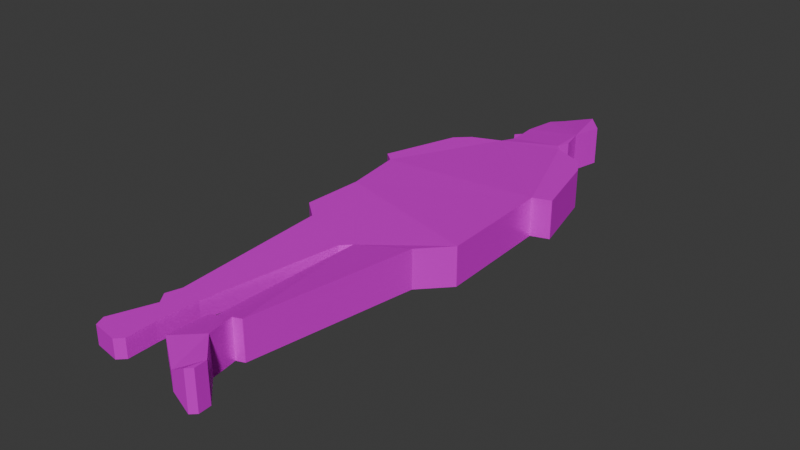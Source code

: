 # Source: round1-guy.blend  (saved by Blender 4.3.34; exported with 4.5.12 LTS)
import bpy
from mathutils import Matrix  # noqa: F401  (used for matrix-valued properties, if any)

bpy.ops.wm.read_factory_settings(use_empty=True)
scene = bpy.context.scene
scene.name = 'Scene'

# ---- collections
col_collection = bpy.data.collections.new('Collection'); scene.collection.children.link(col_collection)

# ---- images (referenced by path relative to the original .blend; pixels are not part of the script)
import os
ASSET_DIR = os.environ.get("B2B_ASSET_DIR", "")  # directory of the original .blend (textures are referenced by path, not embedded)
HERE = os.path.dirname(os.path.abspath(__file__))  # packed textures are extracted next to this script under _unpacked/

def load_image(name, relpath, width, height, colorspace="sRGB"):
    """Load a texture the original file referenced (path relative to the .blend, or extracted next to this script)."""
    p = next((c for c in (os.path.join(HERE, relpath), os.path.join(ASSET_DIR, relpath)) if relpath and os.path.exists(c)), "")
    if p:
        img = bpy.data.images.load(p, check_existing=True)
        img.name = name
    else:  # same state as the original file: an image datablock whose file is absent (Cycles renders it pink)
        img = bpy.data.images.new(name, width, height)
        img.source = "FILE"
        img.filepath = "//" + (relpath or name)
    img.colorspace_settings.name = colorspace
    return img
img_round1_guy_png = load_image('round1-guy.png', 'round1-guy.png', 1024, 1024, 'sRGB')

# ---- materials (node trees are filled in below, after node groups)
mat_material = bpy.data.materials.new('Material')
mat_material.alpha_threshold = 0.0
mat_material.roughness = 0.5
mat_material.line_color = (0.0, 0.0, 0.0, 1.0)

# ---- material node trees
mat_material.use_nodes = True; mat_material.node_tree.nodes.clear()
_N = mat_material.node_tree.nodes; _L = mat_material.node_tree.links
n0 = _N.new('ShaderNodeOutputMaterial'); n0.name = 'Material Output'; n0.location = (300, 300)
n1 = _N.new('ShaderNodeBsdfPrincipled'); n1.name = 'Principled BSDF'; n1.location = (10, 300)
n1.inputs[1].default_value = 0.3091
n1.inputs[2].default_value = 0.2909
n1.inputs[3].default_value = 1.0
n2 = _N.new('ShaderNodeTexImage'); n2.name = 'Image Texture'; n2.location = (-280, 280)
n2.image = img_round1_guy_png
_L.new(n1.outputs[0], n0.inputs[0])
_L.new(n2.outputs[0], n1.inputs[0])
n0.is_active_output = True

# ---- world
world_world = bpy.data.worlds.new('World'); scene.world = world_world
world_world.use_nodes = True; world_world.node_tree.nodes.clear()
_N = world_world.node_tree.nodes; _L = world_world.node_tree.links
n0 = _N.new('ShaderNodeOutputWorld'); n0.name = 'World Output'; n0.location = (300, 300)
n1 = _N.new('ShaderNodeBackground'); n1.name = 'Background'; n1.location = (10, 300)
n1.inputs[0].default_value = (0.05088, 0.05088, 0.05088, 1.0)
_L.new(n1.outputs[0], n0.inputs[0])
n0.is_active_output = True
world_world.color = (0.05088, 0.05088, 0.05088)
world_world.sun_shadow_jitter_overblur = 0.0

# ---- meshes
me_plane_001 = bpy.data.meshes.new('Plane.001')
me_plane_001.from_pydata([(0.2679, 1.936, 0.08212), (0.324, 2.179, 0.08212), (-0.08223, 2.31, 0.0), (0.1824, 2.337, 0.08212), (0.3133, 1.749, 0.08212), (0.2759, 1.658, 0.08212), (0.3187, 1.597, 0.08212), (0.5646, 1.49, 0.08212), (0.6501, 1.345, 0.08212), (0.7917, 0.768, 0.08212), (0.6501, 0.7199, 0.08212), (0.6848, -0.2209, 0.08212), (0.4764, -0.4427, 0.08212), (0.2572, -1.763, 0.08212), (0.1931, -1.787, 0.08212), (0.2251, -1.996, 0.08212), (0.4229, -2.185, 0.08212), (0.4282, -2.284, 0.08212), (0.3855, -2.324, 0.08212), (0.2465, -2.306, 0.0), (-0.05818, -2.092, 0.0), (-0.03947, -1.768, 0.0), (0.003293, -1.744, 0.0), (0.03269, -0.5336, 0.0), (-0.0368, -0.6084, 0.0), (-0.2105, -1.702, 0.0), (-0.2239, -2.033, 0.0), (-0.2185, -2.263, 0.0), (-0.272, -2.316, 0.0), (-0.4751, -2.282, 0.0), (-0.5099, -2.201, 0.0), (-0.3842, -1.87, 0.0), (-0.4484, -1.782, 0.0), (-0.411, -1.661, 0.0), (-0.4912, -0.3919, 0.0), (-0.6542, -0.2556, 0.0), (-0.6328, 0.2388, 0.0), (-0.705, 0.7279, 0.0), (-0.7958, 0.8001, 0.0), (-0.5954, 1.412, 0.0), (-0.4831, 1.519, 0.0), (-0.2453, 1.615, 0.0), (-0.1918, 1.717, 0.0), (-0.2399, 1.797, 0.0), (-0.1945, 1.848, 0.0), (-0.2052, 1.971, 0.0), (-0.1624, 2.227, 0.0), (-0.1624, 2.227, 0.0), (0.2679, 1.936, -0.2304), (0.324, 2.179, -0.2304), (-0.08223, 2.31, -0.1483), (0.1824, 2.337, -0.2304), (0.3133, 1.749, -0.2304), (0.2759, 1.658, -0.2304), (0.3187, 1.597, -0.2304), (0.5646, 1.49, -0.2304), (0.6501, 1.345, -0.2304), (0.7917, 0.768, -0.2304), (0.6501, 0.7199, -0.2304), (0.6848, -0.2209, -0.2304), (0.4764, -0.4427, -0.2304), (0.2572, -1.763, -0.2304), (0.1931, -1.787, -0.2304), (0.2251, -1.996, -0.2304), (0.4229, -2.185, -0.2304), (0.4282, -2.284, -0.2304), (0.3855, -2.324, -0.2304), (0.2465, -2.306, -0.1483), (-0.05818, -2.092, -0.1483), (-0.03947, -1.768, -0.1483), (0.003293, -1.744, -0.1483), (0.03269, -0.5336, -0.1483), (-0.0368, -0.6084, -0.1483), (-0.2105, -1.702, -0.1483), (-0.2239, -2.033, -0.1483), (-0.2185, -2.263, -0.1483), (-0.272, -2.316, -0.1483), (-0.4751, -2.282, -0.1483), (-0.5099, -2.201, -0.1483), (-0.3842, -1.87, -0.1483), (-0.4484, -1.782, -0.1483), (-0.411, -1.661, -0.1483), (-0.4912, -0.3919, -0.1483), (-0.6542, -0.2556, -0.1483), (-0.6328, 0.2388, -0.1483), (-0.705, 0.7279, -0.1483), (-0.7958, 0.8001, -0.1483), (-0.5954, 1.412, -0.1483), (-0.4831, 1.519, -0.1483), (-0.2453, 1.615, -0.1483), (-0.1918, 1.717, -0.1483), (-0.2399, 1.797, -0.1483), (-0.1945, 1.848, -0.1483), (-0.2052, 1.971, -0.1483), (-0.1624, 2.227, -0.1483), (-0.1624, 2.227, -0.1483)], [], [(6, 53, 5), (33, 80, 32), (20, 67, 19), (47, 94, 46), (7, 54, 6), (34, 81, 33), (21, 68, 20), (47, 2, 50), (8, 55, 7), (35, 82, 34), (22, 69, 21), (9, 56, 8), (36, 83, 35), (23, 70, 22), (10, 57, 9), (37, 84, 36), (24, 71, 23), (11, 58, 10), (38, 85, 37), (25, 72, 24), (12, 59, 11), (39, 86, 38), (26, 73, 25), (13, 60, 12), (40, 87, 39), (27, 74, 26), (14, 61, 13), (41, 88, 40), (4, 48, 0), (28, 75, 27), (15, 62, 14), (42, 89, 41), (0, 49, 1), (29, 76, 28), (16, 63, 15), (43, 90, 42), (1, 51, 3), (30, 77, 29), (17, 64, 16), (44, 91, 43), (3, 50, 2), (31, 78, 30), (18, 65, 17), (45, 92, 44), (5, 52, 4), (32, 79, 31), (19, 66, 18), (46, 93, 45), (2, 47, 46), (94, 95, 50), (6, 54, 53), (33, 81, 80), (20, 68, 67), (47, 95, 94), (7, 55, 54), (34, 82, 81), (21, 69, 68), (47, 50, 95), (8, 56, 55), (35, 83, 82), (22, 70, 69), (9, 57, 56), (36, 84, 83), (23, 71, 70), (10, 58, 57), (37, 85, 84), (24, 72, 71), (11, 59, 58), (38, 86, 85), (25, 73, 72), (12, 60, 59), (39, 87, 86), (26, 74, 73), (13, 61, 60), (40, 88, 87), (27, 75, 74), (14, 62, 61), (41, 89, 88), (4, 52, 48), (28, 76, 75), (15, 63, 62), (42, 90, 89), (0, 48, 49), (29, 77, 76), (16, 64, 63), (43, 91, 90), (1, 49, 51), (30, 78, 77), (17, 65, 64), (44, 92, 91), (3, 51, 50), (31, 79, 78), (18, 66, 65), (45, 93, 92), (5, 53, 52), (32, 80, 79), (19, 67, 66), (46, 94, 93), (0, 1, 3), (44, 43, 42), (41, 40, 39), (41, 39, 37), (39, 38, 37), (42, 41, 5), (41, 37, 10), (10, 37, 36), (36, 35, 34), (23, 36, 34), (36, 23, 11), (23, 34, 24), (33, 32, 25), (32, 31, 25), (34, 33, 24), (31, 30, 26), (30, 29, 27), (26, 30, 27), (29, 28, 27), (31, 26, 25), (33, 25, 24), (10, 36, 11), (44, 42, 5), (41, 10, 6), (0, 3, 2), (5, 4, 0), (8, 7, 6), (5, 0, 44), (0, 2, 46), (45, 0, 46), (9, 8, 10), (8, 6, 10), (6, 5, 41), (12, 11, 23), (45, 44, 0), (22, 21, 14), (21, 20, 15), (21, 15, 14), (20, 19, 15), (19, 18, 16), (18, 17, 16), (16, 15, 19), (14, 13, 22), (13, 12, 23), (13, 23, 22), (48, 52, 53), (54, 55, 56), (54, 56, 58), (56, 57, 58), (58, 59, 84), (59, 60, 71), (53, 54, 89), (54, 58, 89), (53, 90, 92), (59, 71, 84), (60, 61, 71), (61, 62, 70), (71, 61, 70), (90, 53, 89), (63, 64, 67), (64, 65, 66), (48, 53, 92), (64, 66, 67), (67, 68, 63), (68, 69, 63), (69, 70, 62), (63, 69, 62), (51, 49, 48), (51, 48, 50), (50, 48, 94), (90, 91, 92), (87, 88, 89), (86, 87, 85), (87, 89, 85), (85, 89, 58), (85, 58, 84), (82, 83, 84), (84, 71, 82), (82, 71, 72), (79, 80, 73), (80, 81, 73), (81, 82, 72), (73, 81, 72), (77, 78, 75), (78, 79, 74), (75, 76, 77), (74, 75, 78), (73, 74, 79), (48, 92, 93), (48, 93, 94)])
_uv = me_plane_001.uv_layers.new(name='UVMap')
_uv.uv.foreach_set('vector', [0.8136, 0.716, 0.7956, 0.7263, 0.8145, 0.725, 0.7471, 0.2193, 0.7715, 0.2479, 0.7685, 0.2179, 0.8217, 0.4302, 0.7968, 0.5002, 0.8285, 0.498, 0.1749, 0.2423, 0.1749, 0.2423, 0.1749, 0.2423, 0.8109, 0.6883, 0.7947, 0.7173, 0.8136, 0.716, 0.7667, 0.2911, 0.7583, 0.5249, 0.79, 0.5228, 0.8162, 0.375, 0.79, 0.4323, 0.8217, 0.4302, 0.7623, 0.8525, 0.7645, 0.8523, 0.7647, 0.855, 0.8088, 0.6681, 0.792, 0.6896, 0.8109, 0.6883, 0.9626, 0.6006, 0.9502, 0.6196, 0.9644, 0.6187, 0.7731, 0.3685, 0.7865, 0.3978, 0.7835, 0.3678, 0.8021, 0.6014, 0.7899, 0.6694, 0.8088, 0.6681, 0.9588, 0.5623, 0.9483, 0.6015, 0.9626, 0.6006, 0.7835, 0.2363, 0.7729, 0.4489, 0.8046, 0.4467, 0.7364, 0.7354, 0.7688, 0.7634, 0.7657, 0.7334, 0.9545, 0.5202, 0.9445, 0.5633, 0.9588, 0.5623, 0.3003, 0.8561, 0.2707, 0.8788, 0.3024, 0.8766, 0.6903, 0.539, 0.6833, 0.6117, 0.6975, 0.6107, 0.8076, 0.6472, 0.79, 0.6615, 0.8089, 0.6602, 0.7776, 0.3309, 0.7658, 0.4767, 0.792, 0.4749, 0.7015, 0.5684, 0.6788, 0.6249, 0.707, 0.6229, 0.8062, 0.66, 0.7936, 0.7237, 0.8125, 0.7224, 0.7741, 0.3355, 0.7523, 0.3813, 0.7785, 0.3795, 0.7922, 0.2136, 0.7836, 0.3904, 0.8098, 0.3886, 0.8044, 0.6415, 0.7873, 0.6613, 0.8062, 0.66, 0.7709, 0.3035, 0.7479, 0.3373, 0.7741, 0.3355, 0.7912, 0.2029, 0.766, 0.2154, 0.7922, 0.2136, 0.8014, 0.6114, 0.7855, 0.6428, 0.8044, 0.6415, 0.7634, 0.8541, 0.7608, 0.8575, 0.7637, 0.8574, 0.824, 0.4985, 0.8431, 0.5274, 0.8401, 0.4974, 0.8798, 0.4392, 0.8519, 0.4796, 0.8836, 0.4774, 0.7676, 0.8537, 0.765, 0.8557, 0.7678, 0.8555, 0.763, 0.8504, 0.7605, 0.8543, 0.7634, 0.8541, 0.7552, 0.3715, 0.7312, 0.395, 0.7574, 0.3933, 0.8743, 0.3848, 0.8481, 0.4414, 0.8798, 0.4392, 0.7581, 0.8488, 0.7602, 0.8514, 0.7599, 0.8487, 0.7626, 0.8466, 0.7601, 0.8506, 0.763, 0.8504, 0.7619, 0.5191, 0.732, 0.5388, 0.7637, 0.5367, 0.8726, 0.3679, 0.8426, 0.387, 0.8743, 0.3848, 0.7594, 0.8493, 0.761, 0.8519, 0.7607, 0.8492, 0.7618, 0.8461, 0.7594, 0.8504, 0.7622, 0.8502, 0.7513, 0.4129, 0.7255, 0.4744, 0.7572, 0.4723, 0.7689, 0.5079, 0.7437, 0.5196, 0.7699, 0.5178, 0.7658, 0.8559, 0.7631, 0.8581, 0.766, 0.858, 0.7585, 0.8515, 0.7604, 0.8541, 0.7602, 0.8514, 0.8596, 0.4815, 0.8857, 0.5099, 0.8827, 0.4799, 0.7674, 0.4927, 0.7427, 0.5097, 0.7689, 0.5079, 0.7654, 0.8523, 0.7629, 0.8561, 0.7658, 0.8559, 0.838, 0.9639, 0.8552, 0.9475, 0.8552, 0.9475, 0.8522, 0.9466, 0.8522, 0.9466, 0.8351, 0.9632, 0.8136, 0.716, 0.7947, 0.7173, 0.7956, 0.7263, 0.7471, 0.2193, 0.7501, 0.2493, 0.7715, 0.2479, 0.8217, 0.4302, 0.79, 0.4323, 0.7968, 0.5002, 0.1749, 0.2423, 0.1749, 0.2423, 0.1749, 0.2423, 0.8109, 0.6883, 0.792, 0.6896, 0.7947, 0.7173, 0.7667, 0.2911, 0.7351, 0.2933, 0.7583, 0.5249, 0.8162, 0.375, 0.7845, 0.3772, 0.79, 0.4323, 0.7623, 0.8525, 0.7647, 0.855, 0.7625, 0.8551, 0.8088, 0.6681, 0.7899, 0.6694, 0.792, 0.6896, 0.9626, 0.6006, 0.9483, 0.6015, 0.9502, 0.6196, 0.7731, 0.3685, 0.7761, 0.3985, 0.7865, 0.3978, 0.8021, 0.6014, 0.7832, 0.6027, 0.7899, 0.6694, 0.9588, 0.5623, 0.9445, 0.5633, 0.9483, 0.6015, 0.7835, 0.2363, 0.7518, 0.2385, 0.7729, 0.4489, 0.7364, 0.7354, 0.7394, 0.7654, 0.7688, 0.7634, 0.9545, 0.5202, 0.9403, 0.5212, 0.9445, 0.5633, 0.3003, 0.8561, 0.2686, 0.8582, 0.2707, 0.8788, 0.6903, 0.539, 0.6761, 0.5399, 0.6833, 0.6117, 0.8076, 0.6472, 0.7887, 0.6485, 0.79, 0.6615, 0.7776, 0.3309, 0.7513, 0.3327, 0.7658, 0.4767, 0.7015, 0.5684, 0.6734, 0.5704, 0.6788, 0.6249, 0.8062, 0.66, 0.7873, 0.6613, 0.7936, 0.7237, 0.7741, 0.3355, 0.7479, 0.3373, 0.7523, 0.3813, 0.7922, 0.2136, 0.766, 0.2154, 0.7836, 0.3904, 0.8044, 0.6415, 0.7855, 0.6428, 0.7873, 0.6613, 0.7709, 0.3035, 0.7446, 0.3053, 0.7479, 0.3373, 0.7912, 0.2029, 0.7649, 0.2047, 0.766, 0.2154, 0.8014, 0.6114, 0.7824, 0.6127, 0.7855, 0.6428, 0.7634, 0.8541, 0.7605, 0.8543, 0.7608, 0.8575, 0.824, 0.4985, 0.827, 0.5285, 0.8431, 0.5274, 0.8798, 0.4392, 0.8481, 0.4414, 0.8519, 0.4796, 0.7676, 0.8537, 0.7648, 0.8539, 0.765, 0.8557, 0.763, 0.8504, 0.7601, 0.8506, 0.7605, 0.8543, 0.7552, 0.3715, 0.729, 0.3733, 0.7312, 0.395, 0.8743, 0.3848, 0.8426, 0.387, 0.8481, 0.4414, 0.7581, 0.8488, 0.7584, 0.8515, 0.7602, 0.8514, 0.7626, 0.8466, 0.7598, 0.8468, 0.7601, 0.8506, 0.7619, 0.5191, 0.7302, 0.5213, 0.732, 0.5388, 0.8726, 0.3679, 0.8409, 0.37, 0.8426, 0.387, 0.7594, 0.8493, 0.7597, 0.852, 0.761, 0.8519, 0.7618, 0.8461, 0.759, 0.8462, 0.7594, 0.8504, 0.7513, 0.4129, 0.7196, 0.415, 0.7255, 0.4744, 0.7689, 0.5079, 0.7427, 0.5097, 0.7437, 0.5196, 0.7658, 0.8559, 0.7629, 0.8561, 0.7631, 0.8581, 0.7585, 0.8515, 0.7587, 0.8542, 0.7604, 0.8541, 0.8596, 0.4815, 0.8626, 0.5115, 0.8857, 0.5099, 0.7674, 0.4927, 0.7411, 0.4945, 0.7427, 0.5097, 0.7654, 0.8523, 0.7626, 0.8525, 0.7629, 0.8561, 0.7629, 0.8865, 0.7508, 0.9355, 0.7812, 0.9681, 0.8621, 0.8708, 0.8719, 0.8607, 0.8615, 0.8442, 0.873, 0.8239, 0.9241, 0.8055, 0.9482, 0.7843, 0.873, 0.8239, 0.9482, 0.7843, 0.9717, 0.6462, 0.9482, 0.7843, 0.9912, 0.6612, 0.9717, 0.6462, 0.8615, 0.8442, 0.873, 0.8239, 0.7612, 0.8301, 0.873, 0.8239, 0.9717, 0.6462, 0.6809, 0.6383, 0.6809, 0.6383, 0.9717, 0.6462, 0.9563, 0.5467, 0.9563, 0.5467, 0.9609, 0.4466, 0.9259, 0.4182, 0.8135, 0.3871, 0.9563, 0.5467, 0.9259, 0.4182, 0.9563, 0.5467, 0.8135, 0.3871, 0.6736, 0.4475, 0.8135, 0.3871, 0.9259, 0.4182, 0.8284, 0.3723, 0.9088, 0.1606, 0.9168, 0.1364, 0.8658, 0.1515, 0.9168, 0.1364, 0.9031, 0.1182, 0.8658, 0.1515, 0.9259, 0.4182, 0.9088, 0.1606, 0.8284, 0.3723, 0.9031, 0.1182, 0.9301, 0.05163, 0.8687, 0.08444, 0.9301, 0.05163, 0.9226, 0.03522, 0.8675, 0.03783, 0.8687, 0.08444, 0.9301, 0.05163, 0.8675, 0.03783, 0.9226, 0.03522, 0.879, 0.02725, 0.8675, 0.03783, 0.9031, 0.1182, 0.8687, 0.08444, 0.8658, 0.1515, 0.9088, 0.1606, 0.8658, 0.1515, 0.8284, 0.3723, 0.6809, 0.6383, 0.9563, 0.5467, 0.6736, 0.4475, 0.8621, 0.8708, 0.8615, 0.8442, 0.7612, 0.8301, 0.873, 0.8239, 0.6809, 0.6383, 0.752, 0.8175, 0.7629, 0.8865, 0.7812, 0.9681, 0.838, 0.9639, 0.7612, 0.8301, 0.7531, 0.8484, 0.7629, 0.8865, 0.6809, 0.765, 0.6993, 0.7947, 0.752, 0.8175, 0.7612, 0.8301, 0.7629, 0.8865, 0.8621, 0.8708, 0.7629, 0.8865, 0.838, 0.9639, 0.8552, 0.9475, 0.8644, 0.8957, 0.7629, 0.8865, 0.8552, 0.9475, 0.6505, 0.6474, 0.6809, 0.765, 0.6809, 0.6383, 0.6809, 0.765, 0.752, 0.8175, 0.6809, 0.6383, 0.752, 0.8175, 0.7612, 0.8301, 0.873, 0.8239, 0.7183, 0.4035, 0.6736, 0.4475, 0.8135, 0.3871, 0.8644, 0.8957, 0.8621, 0.8708, 0.7629, 0.8865, 0.8199, 0.1419, 0.8291, 0.1372, 0.7792, 0.1323, 0.8291, 0.1372, 0.8331, 0.07176, 0.7723, 0.08995, 0.8291, 0.1372, 0.7723, 0.08995, 0.7792, 0.1323, 0.8331, 0.07176, 0.7677, 0.02703, 0.7723, 0.08995, 0.7677, 0.02703, 0.7379, 0.0226, 0.7299, 0.05059, 0.7379, 0.0226, 0.7287, 0.03052, 0.7299, 0.05059, 0.7299, 0.05059, 0.7723, 0.08995, 0.7677, 0.02703, 0.7792, 0.1323, 0.7654, 0.1369, 0.8199, 0.1419, 0.7654, 0.1369, 0.7183, 0.4035, 0.8135, 0.3871, 0.7654, 0.1369, 0.8135, 0.3871, 0.8199, 0.1419, 0.7612, 0.8876, 0.7517, 0.8499, 0.7598, 0.8317, 0.7507, 0.8192, 0.6987, 0.7975, 0.6807, 0.7684, 0.7507, 0.8192, 0.6807, 0.7684, 0.6813, 0.6426, 0.6807, 0.7684, 0.6512, 0.6521, 0.6813, 0.6426, 0.6813, 0.6426, 0.6749, 0.4533, 0.954, 0.5469, 0.6749, 0.4533, 0.7193, 0.4088, 0.8136, 0.3909, 0.7598, 0.8317, 0.7507, 0.8192, 0.8704, 0.8235, 0.7507, 0.8192, 0.6813, 0.6426, 0.8704, 0.8235, 0.7598, 0.8317, 0.8589, 0.8439, 0.8594, 0.8703, 0.6749, 0.4533, 0.8136, 0.3909, 0.954, 0.5469, 0.7193, 0.4088, 0.7672, 0.1434, 0.8136, 0.3909, 0.7672, 0.1434, 0.7808, 0.1386, 0.821, 0.1474, 0.8136, 0.3909, 0.7672, 0.1434, 0.821, 0.1474, 0.8589, 0.8439, 0.7598, 0.8317, 0.8704, 0.8235, 0.7742, 0.09663, 0.7324, 0.05827, 0.77, 0.03424, 0.7324, 0.05827, 0.7314, 0.03837, 0.7405, 0.03035, 0.7612, 0.8876, 0.7598, 0.8317, 0.8594, 0.8703, 0.7324, 0.05827, 0.7405, 0.03035, 0.77, 0.03424, 0.77, 0.03424, 0.8344, 0.07753, 0.7742, 0.09663, 0.8344, 0.07753, 0.8301, 0.1426, 0.7742, 0.09663, 0.8301, 0.1426, 0.821, 0.1474, 0.7808, 0.1386, 0.7742, 0.09663, 0.8301, 0.1426, 0.7808, 0.1386, 0.7789, 0.9683, 0.749, 0.9365, 0.7612, 0.8876, 0.7789, 0.9683, 0.7612, 0.8876, 0.8351, 0.9632, 0.8351, 0.9632, 0.7612, 0.8876, 0.8522, 0.9466, 0.8589, 0.8439, 0.869, 0.8601, 0.8594, 0.8703, 0.9448, 0.783, 0.9209, 0.8044, 0.8704, 0.8235, 0.988, 0.66, 0.9448, 0.783, 0.9688, 0.6454, 0.9448, 0.783, 0.8704, 0.8235, 0.9688, 0.6454, 0.9688, 0.6454, 0.8704, 0.8235, 0.6813, 0.6426, 0.9688, 0.6454, 0.6813, 0.6426, 0.954, 0.5469, 0.9245, 0.4199, 0.959, 0.4475, 0.954, 0.5469, 0.954, 0.5469, 0.8136, 0.3909, 0.9245, 0.4199, 0.9245, 0.4199, 0.8136, 0.3909, 0.8284, 0.3759, 0.9033, 0.1225, 0.9169, 0.1403, 0.8663, 0.1562, 0.9169, 0.1403, 0.9088, 0.1644, 0.8663, 0.1562, 0.9088, 0.1644, 0.9245, 0.4199, 0.8284, 0.3759, 0.8663, 0.1562, 0.9088, 0.1644, 0.8284, 0.3759, 0.923, 0.03973, 0.9303, 0.05589, 0.8686, 0.04326, 0.9303, 0.05589, 0.9033, 0.1225, 0.8695, 0.08951, 0.8686, 0.04326, 0.88, 0.03256, 0.923, 0.03973, 0.8695, 0.08951, 0.8686, 0.04326, 0.9303, 0.05589, 0.8663, 0.1562, 0.8695, 0.08951, 0.9033, 0.1225, 0.7612, 0.8876, 0.8594, 0.8703, 0.8615, 0.895, 0.7612, 0.8876, 0.8615, 0.895, 0.8522, 0.9466])
me_plane_001.materials.append(mat_material)
me_plane_001.update()

# ---- objects
ob_reference = bpy.data.objects.new('reference', img_round1_guy_png)
ob_round1_guy = bpy.data.objects.new('round1-guy', me_plane_001)

# ---- transforms, parenting, visibility, modifiers, constraints
ob_reference.location = (0.0, 0.0, 0.0)
ob_reference.rotation_euler = (3.142, 5.886e-08, -3.142)
ob_reference.empty_display_type = 'IMAGE'
ob_reference.empty_display_size = 5.0
ob_round1_guy.location = (-6.666e-16, 0.003207, 3.002)

# ---- collection membership
col_collection.objects.link(ob_reference)
col_collection.objects.link(ob_round1_guy)

# ---- scene / render settings (as saved in the file)
scene.frame_start = 1; scene.frame_end = 250; scene.frame_set(2)
scene.render.engine = 'BLENDER_EEVEE_NEXT'
bpy.context.view_layer.update()

# ---- added for rendering (the .blend has no active camera and no usable light): camera, sun
cam_auto = bpy.data.cameras.new('AutoCamera')
cam_auto.lens = 50.0
cam_auto.sensor_width = 36.0
cam_auto.clip_end = 1000.0
ob_auto_camera = bpy.data.objects.new('AutoCamera', cam_auto)
scene.collection.objects.link(ob_auto_camera)
ob_auto_camera.location = (4.56301, -5.46858, 6.57985)
ob_auto_camera.rotation_euler = (1.09748, -7.21219e-08, 0.694738)
scene.camera = ob_auto_camera
light_auto_sun = bpy.data.lights.new('AutoSun', 'SUN')
light_auto_sun.energy = 3.0
light_auto_sun.angle = 0.0523599
ob_auto_sun = bpy.data.objects.new('AutoSun', light_auto_sun)
scene.collection.objects.link(ob_auto_sun)
ob_auto_sun.rotation_euler = (0.872665, 0.174533, 0.523599)
bpy.context.view_layer.update()
